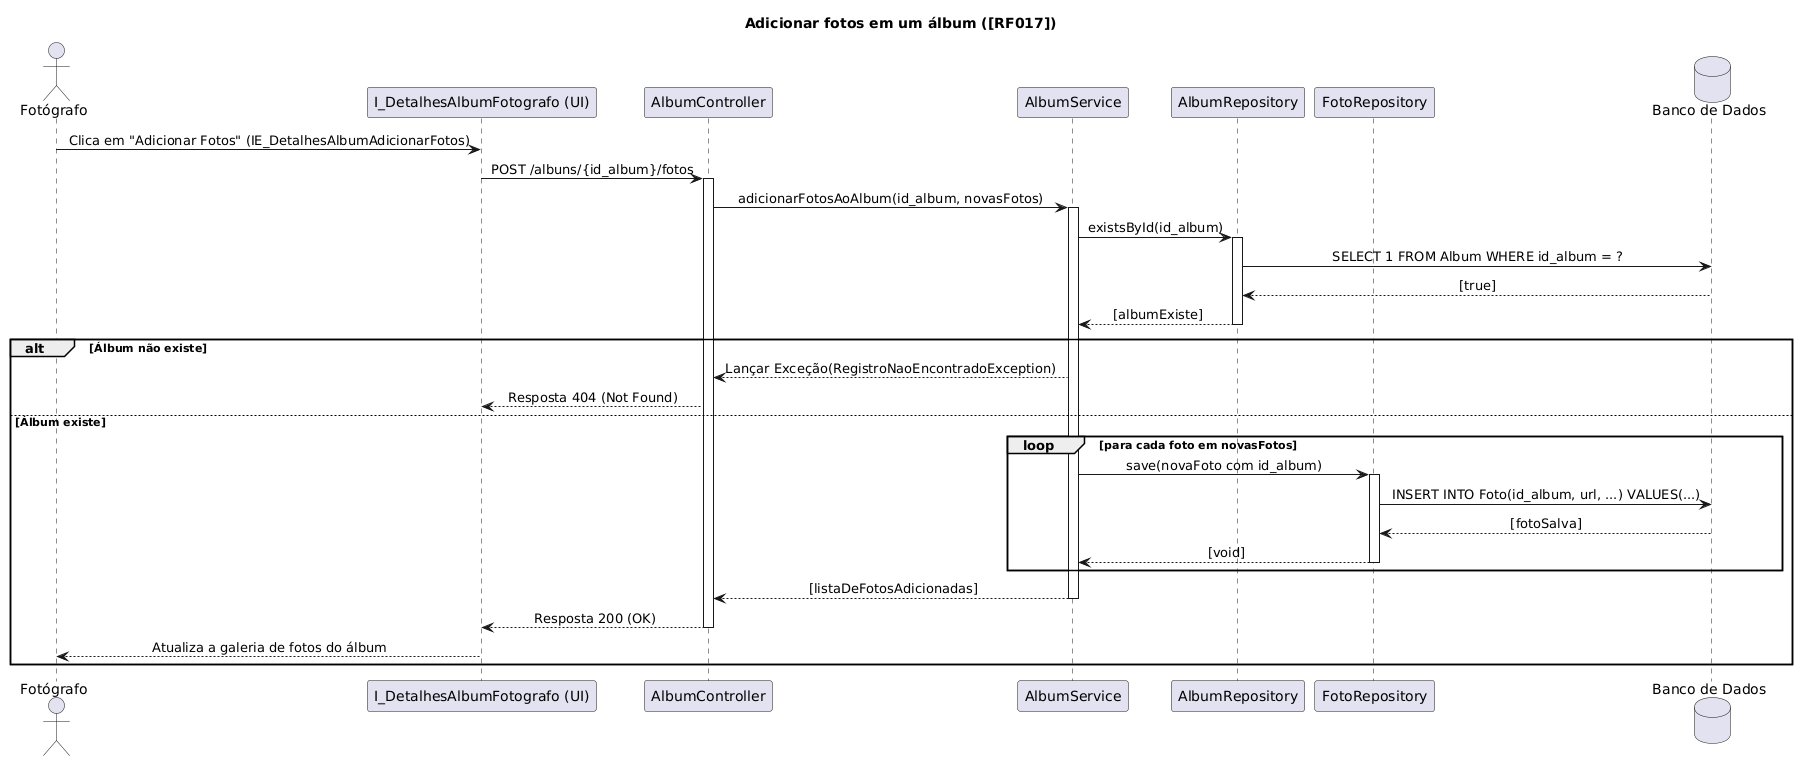

The diagram above was rendered by PlantUML. Its source (embedded in the PNG):
@startuml
title Adicionar fotos em um álbum ([RF017])

actor Fotógrafo
participant "I_DetalhesAlbumFotografo (UI)" as UI
participant AlbumController as Controller
participant AlbumService as Service
participant AlbumRepository as AlbumRepo
participant FotoRepository as FotoRepo
database "Banco de Dados" as DB

skinparam sequenceMessageAlign center

Fotógrafo -> UI: Clica em "Adicionar Fotos" (IE_DetalhesAlbumAdicionarFotos) 
UI -> Controller: POST /albuns/{id_album}/fotos
activate Controller

Controller -> Service: adicionarFotosAoAlbum(id_album, novasFotos)
activate Service

Service -> AlbumRepo: existsById(id_album)
activate AlbumRepo
AlbumRepo -> DB: SELECT 1 FROM Album WHERE id_album = ?
DB --> AlbumRepo: [true]
AlbumRepo --> Service: [albumExiste]
deactivate AlbumRepo

alt Álbum não existe
    Service --> Controller: Lançar Exceção(RegistroNaoEncontradoException)
    Controller --> UI: Resposta 404 (Not Found)
else Álbum existe
    loop para cada foto em novasFotos
        Service -> FotoRepo: save(novaFoto com id_album)
        activate FotoRepo
        FotoRepo -> DB: INSERT INTO Foto(id_album, url, ...) VALUES(...)
        DB --> FotoRepo: [fotoSalva]
        FotoRepo --> Service: [void]
        deactivate FotoRepo
    end

    Service --> Controller: [listaDeFotosAdicionadas]
    deactivate Service

    Controller --> UI: Resposta 200 (OK)
    deactivate Controller
    UI --> Fotógrafo: Atualiza a galeria de fotos do álbum 
end
@enduml